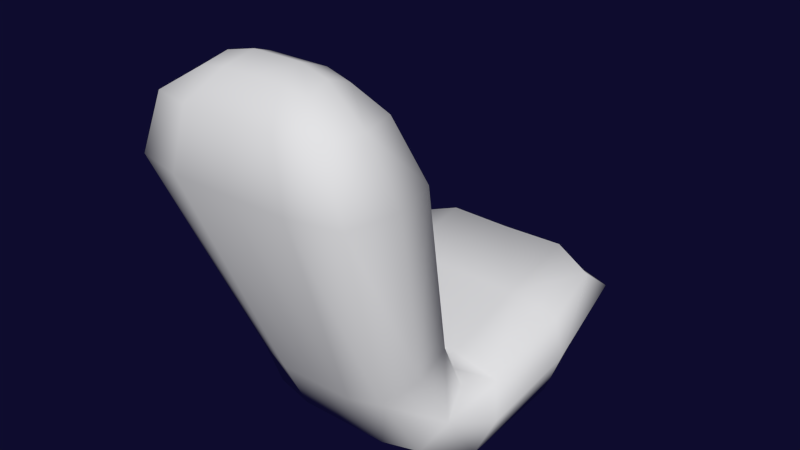 # Source: monowheel-seat.blend  (saved by Blender 2.69.10; exported with 4.5.12 LTS)
import bpy
from mathutils import Matrix  # noqa: F401  (used for matrix-valued properties, if any)

bpy.ops.wm.read_factory_settings(use_empty=True)
scene = bpy.context.scene
scene.name = 'Scene'

# ---- collections
col_collection_1 = bpy.data.collections.new('Collection 1'); scene.collection.children.link(col_collection_1)

# ---- materials (node trees are filled in below, after node groups)
mat_monowheel_new = bpy.data.materials.new('Monowheel-New')
mat_monowheel_new.alpha_threshold = 0.0
mat_monowheel_new.use_transparent_shadow = False
mat_monowheel_new.roughness = 0.5
mat_monowheel_new.line_color = (0.0, 0.0, 0.0, 1.0)

# ---- material node trees

# ---- world
world_world = bpy.data.worlds.new('World'); scene.world = world_world
world_world.use_nodes = True; world_world.node_tree.nodes.clear()
_N = world_world.node_tree.nodes; _L = world_world.node_tree.links
n0 = _N.new('ShaderNodeOutputWorld'); n0.name = 'World Output'; n0.location = (300, 300)
n0.width = 120
n1 = _N.new('ShaderNodeBackground'); n1.name = 'Background'; n1.location = (10, 300)
n1.width = 150
n1.inputs[1].default_value = 0.25
n2 = _N.new('ShaderNodeRGB'); n2.name = 'RGB'; n2.location = (-180, 300)
n2.outputs[0].default_value = (0.01775, 0.01529, 0.1092, 1.0)
_L.new(n1.outputs[0], n0.inputs[0])
_L.new(n2.outputs[0], n1.inputs[0])
n0.is_active_output = True
world_world.color = (0.05088, 0.05088, 0.05088)
world_world.use_sun_shadow = False
world_world.sun_shadow_jitter_overblur = 0.0
world_world.cycles.sampling_method = 'MANUAL'
world_world.cycles.sample_map_resolution = 256
world_world.light_settings.ao_factor = 0.1

# ---- meshes
me_cylinder_003 = bpy.data.meshes.new('Cylinder.003')
me_cylinder_003.from_pydata([(-0.05634, 0.407, 0.8818), (-0.1174, 0.1107, 0.1395), (0.1103, 0.2639, 0.01297), (-0.3058, -0.1181, 0.1135), (0.1529, -0.3993, 0.1846), (-0.2277, 0.1873, 0.07624), (-0.1529, -0.1354, 0.2173), (0.1529, -0.1009, -0.0147), (0.1112, 0.5314, 0.8001), (-0.1112, 0.3198, 0.8017), (-0.2225, 0.4256, 0.8009), (0.3058, -0.1181, 0.1135), (0.2277, 0.1873, 0.07624), (0.2225, 0.4256, 0.8009), (0.05634, 0.407, 0.8818), (0.1174, 0.1107, 0.1395), (-0.1103, 0.2639, 0.01297), (-0.1529, -0.3993, 0.1846), (0.1529, -0.1354, 0.2173), (-0.1529, -0.1009, -0.0147), (-0.1112, 0.5314, 0.8001), (0.1112, 0.3198, 0.8017), (-0.1227, 0.4105, 0.8666), (-0.192, 0.2346, 0.1931), (-0.2863, 0.09878, 0.05643), (-0.277, -0.1321, 0.1978), (-0.2114, 0.1251, 0.1276), (-0.2011, 0.2495, 0.02488), (-0.277, -0.3464, 0.1864), (-0.277, -0.1042, 0.02463), (-0.2015, 0.5114, 0.8002), (-0.2015, 0.3397, 0.8015), (-0.282, 0.4105, 0.667), (0.07006, 0.4691, 0.8614), (0.1227, 0.4105, 0.8666), (0.192, 0.2346, 0.1931), (0.1014, 0.1243, 0.2259), (0.09062, 0.345, 0.1603), (0.07006, 0.3542, 0.8618), (0.2863, 0.09878, 0.05643), (0.144, 0.05669, 0.1481), (0.1422, 0.1409, -0.0413), (0.277, -0.1321, 0.1978), (0.2114, 0.1251, 0.1276), (0.2011, 0.2495, 0.02488), (0.277, -0.3464, 0.1864), (0.1529, -0.3319, 0.2589), (0.1529, -0.3261, 0.06864), (0.277, -0.1042, 0.02463), (0.2015, 0.5114, 0.8002), (0.2015, 0.3397, 0.8015), (-0.1401, 0.5449, 0.6624), (0.282, 0.4105, 0.667), (0.1419, 0.2761, 0.6715), (-0.07006, 0.4691, 0.8614), (-0.1014, 0.1243, 0.2259), (-0.09062, 0.345, 0.1603), (-0.07006, 0.3542, 0.8618), (-0.144, 0.05669, 0.1481), (-0.1422, 0.1409, -0.0413), (-0.1529, -0.3319, 0.2589), (-0.1529, -0.3261, 0.06864), (0.1401, 0.5449, 0.6624), (-0.1419, 0.2761, 0.6715), (-3.551e-08, 0.407, 0.8818), (-3.551e-08, 0.1107, 0.1395), (-3.551e-08, 0.2639, 0.01297), (-3.551e-08, -0.3993, 0.1724), (-3.551e-08, -0.1354, 0.2173), (-3.551e-08, -0.1009, -0.02689), (-3.551e-08, 0.5314, 0.8001), (-3.551e-08, 0.3198, 0.8017), (-0.1662, 0.3242, 0.1665), (-0.1816, 0.145, 0.2197), (-0.1328, 0.4655, 0.8495), (-0.1328, 0.3632, 0.85), (-0.2581, 0.1329, -0.0191), (-0.2606, 0.06461, 0.1308), (-0.2546, -0.2833, 0.09504), (-0.2546, -0.2924, 0.2329), (-0.2542, 0.5196, 0.6633), (-0.2568, 0.3014, 0.6707), (0.1662, 0.3242, 0.1665), (0.1816, 0.145, 0.2197), (0.1328, 0.4655, 0.8495), (0.1328, 0.3632, 0.85), (0.2581, 0.1329, -0.0191), (0.2606, 0.06461, 0.1308), (0.2546, -0.2833, 0.09504), (0.2546, -0.2924, 0.2329), (0.2542, 0.5196, 0.6633), (0.2568, 0.3014, 0.6707), (-3.551e-08, 0.4691, 0.8614), (-3.551e-08, 0.1243, 0.2259), (-3.551e-08, 0.345, 0.1603), (-3.551e-08, 0.3542, 0.8618), (-3.551e-08, 0.05669, 0.1481), (-3.551e-08, 0.1409, -0.04435), (-3.551e-08, -0.3319, 0.2559), (-3.551e-08, -0.3261, 0.05036), (-3.551e-08, 0.5449, 0.6624), (-3.551e-08, 0.2761, 0.6715)], [], [(80, 72, 23, 32), (63, 55, 93, 101), (81, 32, 23, 73), (91, 83, 35, 52), (0, 57, 95, 64), (0, 64, 92, 54), (0, 54, 74, 22), (0, 22, 75, 57), (1, 65, 93, 55), (1, 55, 73, 26), (1, 26, 77, 58), (1, 58, 96, 65), (2, 66, 94, 37), (2, 37, 82, 44), (2, 44, 86, 41), (2, 41, 97, 66), (3, 24, 76, 29), (3, 29, 78, 28), (3, 28, 79, 25), (3, 25, 77, 24), (4, 67, 99, 47), (4, 47, 88, 45), (4, 45, 89, 46), (4, 46, 98, 67), (5, 23, 72, 27), (5, 27, 76, 24), (5, 24, 77, 26), (5, 26, 73, 23), (6, 68, 96, 58), (6, 58, 77, 25), (6, 25, 79, 60), (6, 60, 98, 68), (7, 69, 97, 41), (7, 41, 86, 48), (7, 48, 88, 47), (7, 47, 99, 69), (8, 70, 92, 33), (8, 33, 84, 49), (8, 49, 90, 62), (8, 62, 100, 70), (9, 71, 95, 57), (9, 57, 75, 31), (9, 31, 81, 63), (9, 63, 101, 71), (10, 22, 74, 30), (10, 30, 80, 32), (10, 32, 81, 31), (10, 31, 75, 22), (90, 82, 37, 62), (52, 35, 82, 90), (11, 48, 86, 39), (11, 39, 87, 42), (11, 42, 89, 45), (11, 45, 88, 48), (12, 44, 82, 35), (12, 35, 83, 43), (12, 43, 87, 39), (12, 39, 86, 44), (13, 49, 84, 34), (13, 34, 85, 50), (13, 50, 91, 52), (13, 52, 90, 49), (101, 93, 36, 53), (62, 37, 94, 100), (100, 94, 56, 51), (53, 36, 83, 91), (14, 38, 85, 34), (14, 34, 84, 33), (14, 33, 92, 64), (14, 64, 95, 38), (15, 43, 83, 36), (15, 36, 93, 65), (15, 65, 96, 40), (15, 40, 87, 43), (16, 27, 72, 56), (16, 56, 94, 66), (16, 66, 97, 59), (16, 59, 76, 27), (17, 28, 78, 61), (17, 61, 99, 67), (17, 67, 98, 60), (17, 60, 79, 28), (18, 42, 87, 40), (18, 40, 96, 68), (18, 68, 98, 46), (18, 46, 89, 42), (19, 29, 76, 59), (19, 59, 97, 69), (19, 69, 99, 61), (19, 61, 78, 29), (20, 30, 74, 54), (20, 54, 92, 70), (20, 70, 100, 51), (20, 51, 80, 30), (21, 50, 85, 38), (21, 38, 95, 71), (21, 71, 101, 53), (21, 53, 91, 50), (51, 56, 72, 80), (81, 73, 55, 63)])
me_cylinder_003.polygons.foreach_set('use_smooth', [True] * 100)
_uv = me_cylinder_003.uv_layers.new(name='UVMap')
_uv.uv.foreach_set('vector', [0.328, 0.7916, 0.2943, 0.7009, 0.3123, 0.6928, 0.3455, 0.7778, 0.2552, 0.1351, 0.3345, 0.1419, 0.3345, 0.1589, 0.2552, 0.1589, 0.363, 0.7639, 0.3455, 0.7778, 0.3123, 0.6928, 0.3302, 0.6848, 0.5014, 0.5354, 0.4686, 0.6146, 0.4506, 0.6065, 0.4838, 0.5216, 0.2077, 0.1494, 0.219, 0.1471, 0.219, 0.1589, 0.2077, 0.1589, 0.2077, 0.1494, 0.2077, 0.1589, 0.1956, 0.1589, 0.1956, 0.1471, 0.2077, 0.1494, 0.1956, 0.1471, 0.1956, 0.1354, 0.2077, 0.14, 0.2077, 0.1494, 0.2077, 0.14, 0.219, 0.1354, 0.219, 0.1471, 0.3503, 0.1392, 0.3503, 0.1589, 0.3345, 0.1589, 0.3345, 0.1419, 0.3503, 0.1392, 0.3345, 0.1419, 0.3345, 0.1249, 0.3503, 0.1195, 0.3503, 0.1392, 0.3503, 0.1195, 0.3653, 0.1106, 0.3653, 0.1347, 0.3503, 0.1392, 0.3653, 0.1347, 0.3653, 0.1589, 0.3503, 0.1589, 0.0322, 0.1773, 0.0322, 0.1589, 0.06049, 0.1589, 0.06049, 0.174, 0.0322, 0.1773, 0.06049, 0.174, 0.06049, 0.1892, 0.0322, 0.1958, 0.0322, 0.1773, 0.0322, 0.1958, 0.01308, 0.2101, 0.01308, 0.1845, 0.0322, 0.1773, 0.01308, 0.1845, 0.01308, 0.1589, 0.0322, 0.1589, 0.3343, 0.6201, 0.3072, 0.6474, 0.2901, 0.6445, 0.3182, 0.6133, 0.3343, 0.6201, 0.3182, 0.6133, 0.3579, 0.5793, 0.3727, 0.5893, 0.3343, 0.6201, 0.3727, 0.5893, 0.3876, 0.5993, 0.3504, 0.627, 0.3343, 0.6201, 0.3504, 0.627, 0.3242, 0.6503, 0.3072, 0.6474, 0.4664, 0.1845, 0.4664, 0.1589, 0.4931, 0.1589, 0.4931, 0.1845, 0.4664, 0.1845, 0.4931, 0.1845, 0.4931, 0.2101, 0.4664, 0.2101, 0.4664, 0.1845, 0.4664, 0.2101, 0.4411, 0.2101, 0.4411, 0.1845, 0.4664, 0.1845, 0.4411, 0.1845, 0.4411, 0.1589, 0.4664, 0.1589, 0.3026, 0.6676, 0.3123, 0.6928, 0.2943, 0.7009, 0.285, 0.6701, 0.3026, 0.6676, 0.285, 0.6701, 0.2901, 0.6445, 0.3072, 0.6474, 0.3026, 0.6676, 0.3072, 0.6474, 0.3242, 0.6503, 0.3202, 0.665, 0.3026, 0.6676, 0.3202, 0.665, 0.3302, 0.6848, 0.3123, 0.6928, 0.4015, 0.1333, 0.4015, 0.1589, 0.3653, 0.1589, 0.3653, 0.1347, 0.4015, 0.1333, 0.3653, 0.1347, 0.3653, 0.1106, 0.4015, 0.1076, 0.4015, 0.1333, 0.4015, 0.1076, 0.4411, 0.1076, 0.4411, 0.1333, 0.4015, 0.1333, 0.4411, 0.1333, 0.4411, 0.1589, 0.4015, 0.1589, 0.5372, 0.1845, 0.5372, 0.1589, 0.5899, 0.1589, 0.5899, 0.1845, 0.5372, 0.1845, 0.5899, 0.1845, 0.5899, 0.2101, 0.5372, 0.2101, 0.5372, 0.1845, 0.5372, 0.2101, 0.4931, 0.2101, 0.4931, 0.1845, 0.5372, 0.1845, 0.4931, 0.1845, 0.4931, 0.1589, 0.5372, 0.1589, 0.1801, 0.1775, 0.1801, 0.1589, 0.1956, 0.1589, 0.1956, 0.1706, 0.1801, 0.1775, 0.1956, 0.1706, 0.1956, 0.1823, 0.1801, 0.1961, 0.1801, 0.1775, 0.1801, 0.1961, 0.1532, 0.2058, 0.1532, 0.1823, 0.1801, 0.1775, 0.1532, 0.1823, 0.1532, 0.1589, 0.1801, 0.1589, 0.2322, 0.1402, 0.2322, 0.1589, 0.219, 0.1589, 0.219, 0.1471, 0.2322, 0.1402, 0.219, 0.1471, 0.219, 0.1354, 0.2322, 0.1216, 0.2322, 0.1402, 0.2322, 0.1216, 0.2552, 0.1113, 0.2552, 0.1351, 0.2322, 0.1402, 0.2552, 0.1351, 0.2552, 0.1589, 0.2322, 0.1589, 0.3628, 0.8021, 0.3797, 0.8174, 0.3718, 0.824, 0.3493, 0.8133, 0.3628, 0.8021, 0.3493, 0.8133, 0.328, 0.7916, 0.3455, 0.7778, 0.3628, 0.8021, 0.3455, 0.7778, 0.363, 0.7639, 0.3762, 0.7908, 0.3628, 0.8021, 0.3762, 0.7908, 0.3876, 0.8108, 0.3797, 0.8174, 0.1532, 0.2058, 0.06049, 0.1892, 0.06049, 0.174, 0.1532, 0.1823, 0.4838, 0.5216, 0.4506, 0.6065, 0.4326, 0.5985, 0.4663, 0.5078, 0.4726, 0.6792, 0.4566, 0.6861, 0.4284, 0.6549, 0.4455, 0.6519, 0.4726, 0.6792, 0.4455, 0.6519, 0.4626, 0.649, 0.4887, 0.6724, 0.4726, 0.6792, 0.4887, 0.6724, 0.5259, 0.7001, 0.5111, 0.7101, 0.4726, 0.6792, 0.5111, 0.7101, 0.4962, 0.7201, 0.4566, 0.6861, 0.441, 0.6318, 0.4234, 0.6293, 0.4326, 0.5985, 0.4506, 0.6065, 0.441, 0.6318, 0.4506, 0.6065, 0.4686, 0.6146, 0.4586, 0.6343, 0.441, 0.6318, 0.4586, 0.6343, 0.4626, 0.649, 0.4455, 0.6519, 0.441, 0.6318, 0.4455, 0.6519, 0.4284, 0.6549, 0.4234, 0.6293, 0.5011, 0.4973, 0.4876, 0.486, 0.5102, 0.4753, 0.5181, 0.4819, 0.5011, 0.4973, 0.5181, 0.4819, 0.5259, 0.4886, 0.5146, 0.5085, 0.5011, 0.4973, 0.5146, 0.5085, 0.5014, 0.5354, 0.4838, 0.5216, 0.5011, 0.4973, 0.4838, 0.5216, 0.4663, 0.5078, 0.4876, 0.486, 0.2552, 0.1589, 0.3345, 0.1589, 0.3345, 0.1758, 0.2552, 0.1826, 0.1532, 0.1823, 0.06049, 0.174, 0.06049, 0.1589, 0.1532, 0.1589, 0.1532, 0.1589, 0.06049, 0.1589, 0.06049, 0.1437, 0.1532, 0.1354, 0.2552, 0.1826, 0.3345, 0.1758, 0.3345, 0.1928, 0.2552, 0.2064, 0.2077, 0.1683, 0.219, 0.1706, 0.219, 0.1823, 0.2077, 0.1777, 0.2077, 0.1683, 0.2077, 0.1777, 0.1956, 0.1823, 0.1956, 0.1706, 0.2077, 0.1683, 0.1956, 0.1706, 0.1956, 0.1589, 0.2077, 0.1589, 0.2077, 0.1683, 0.2077, 0.1589, 0.219, 0.1589, 0.219, 0.1706, 0.3503, 0.1785, 0.3503, 0.1982, 0.3345, 0.1928, 0.3345, 0.1758, 0.3503, 0.1785, 0.3345, 0.1758, 0.3345, 0.1589, 0.3503, 0.1589, 0.3503, 0.1785, 0.3503, 0.1589, 0.3653, 0.1589, 0.3653, 0.183, 0.3503, 0.1785, 0.3653, 0.183, 0.3653, 0.2071, 0.3503, 0.1982, 0.0322, 0.1404, 0.0322, 0.1219, 0.06049, 0.1285, 0.06049, 0.1437, 0.0322, 0.1404, 0.06049, 0.1437, 0.06049, 0.1589, 0.0322, 0.1589, 0.0322, 0.1404, 0.0322, 0.1589, 0.01308, 0.1589, 0.01308, 0.1332, 0.0322, 0.1404, 0.01308, 0.1332, 0.01308, 0.1076, 0.0322, 0.1219, 0.4664, 0.1333, 0.4664, 0.1076, 0.4931, 0.1076, 0.4931, 0.1333, 0.4664, 0.1333, 0.4931, 0.1333, 0.4931, 0.1589, 0.4664, 0.1589, 0.4664, 0.1333, 0.4664, 0.1589, 0.4411, 0.1589, 0.4411, 0.1333, 0.4664, 0.1333, 0.4411, 0.1333, 0.4411, 0.1076, 0.4664, 0.1076, 0.4015, 0.1845, 0.4015, 0.2101, 0.3653, 0.2071, 0.3653, 0.183, 0.4015, 0.1845, 0.3653, 0.183, 0.3653, 0.1589, 0.4015, 0.1589, 0.4015, 0.1845, 0.4015, 0.1589, 0.4411, 0.1589, 0.4411, 0.1845, 0.4015, 0.1845, 0.4411, 0.1845, 0.4411, 0.2101, 0.4015, 0.2101, 0.5372, 0.1333, 0.5372, 0.1076, 0.5899, 0.1076, 0.5899, 0.1333, 0.5372, 0.1333, 0.5899, 0.1333, 0.5899, 0.1589, 0.5372, 0.1589, 0.5372, 0.1333, 0.5372, 0.1589, 0.4931, 0.1589, 0.4931, 0.1333, 0.5372, 0.1333, 0.4931, 0.1333, 0.4931, 0.1076, 0.5372, 0.1076, 0.1801, 0.1402, 0.1801, 0.1216, 0.1956, 0.1354, 0.1956, 0.1471, 0.1801, 0.1402, 0.1956, 0.1471, 0.1956, 0.1589, 0.1801, 0.1589, 0.1801, 0.1402, 0.1801, 0.1589, 0.1532, 0.1589, 0.1532, 0.1354, 0.1801, 0.1402, 0.1532, 0.1354, 0.1532, 0.1119, 0.1801, 0.1216, 0.2322, 0.1775, 0.2322, 0.1961, 0.219, 0.1823, 0.219, 0.1706, 0.2322, 0.1775, 0.219, 0.1706, 0.219, 0.1589, 0.2322, 0.1589, 0.2322, 0.1775, 0.2322, 0.1589, 0.2552, 0.1589, 0.2552, 0.1826, 0.2322, 0.1775, 0.2552, 0.1826, 0.2552, 0.2064, 0.2322, 0.1961, 0.1532, 0.1354, 0.06049, 0.1437, 0.06049, 0.1285, 0.1532, 0.1119, 0.2552, 0.1113, 0.3345, 0.1249, 0.3345, 0.1419, 0.2552, 0.1351])
me_cylinder_003.materials.append(mat_monowheel_new)
me_cylinder_003.use_remesh_preserve_volume = False
me_cylinder_003.use_remesh_preserve_attributes = False
me_cylinder_003.use_mirror_vertex_groups = False
me_cylinder_003.use_paint_bone_selection = False
me_cylinder_003.use_paint_mask = True
me_cylinder_003.update()

# ---- objects
ob_monowheel_seat = bpy.data.objects.new('Monowheel-Seat', me_cylinder_003)

# ---- transforms, parenting, visibility, modifiers, constraints
ob_monowheel_seat.location = (0.0, 0.0, 0.0)
ob_monowheel_seat.rotation_euler = (0.0, -0.0, -3.142)
ob_monowheel_seat.lineart.crease_threshold = 0.0
_m = ob_monowheel_seat.modifiers.new('Subsurf', 'SUBSURF')
_m.uv_smooth = 'NONE'
_m.quality = 0
_m.levels = 0
_m.render_levels = 0
_m.show_only_control_edges = False

# ---- collection membership
col_collection_1.objects.link(ob_monowheel_seat)

# ---- scene / render settings (as saved in the file)
scene.frame_start = 1; scene.frame_end = 250; scene.frame_set(0)
scene.render.engine = 'BLENDER_EEVEE_NEXT'
scene.render.image_settings.color_mode = 'RGB'
scene.render.image_settings.compression = 90
scene.render.resolution_percentage = 50
scene.render.fps = 30
scene.render.fps_base = 1.001
scene.render.dither_intensity = 0.0
scene.render.use_overwrite = False
scene.render.use_bake_selected_to_active = True
scene.render.bake_margin = 5
scene.render.bake_bias = 0.0
scene.render.use_stamp_frame = False
scene.render.use_stamp_camera = False
scene.render.use_stamp_scene = False
scene.render.use_stamp_note = True
scene.render.use_stamp_render_time = False
scene.cycles.feature_set = 'EXPERIMENTAL'
scene.cycles.use_denoising = False
scene.cycles.samples = 100
scene.cycles.sampling_pattern = 'TABULATED_SOBOL'
scene.cycles.light_sampling_threshold = 0.0
scene.cycles.use_adaptive_sampling = False
scene.cycles.use_light_tree = False
scene.cycles.caustics_reflective = False
scene.cycles.caustics_refractive = False
scene.cycles.blur_glossy = 0.0
scene.cycles.volume_bounces = 1
scene.cycles.pixel_filter_type = 'GAUSSIAN'
scene.cycles.sample_clamp_indirect = 0.0
scene.view_settings.view_transform = 'Standard'
bpy.context.view_layer.update()

# ---- added for rendering (the .blend has no active camera and no usable light): camera, sun
cam_auto = bpy.data.cameras.new('AutoCamera')
cam_auto.lens = 50.0
cam_auto.sensor_width = 36.0
cam_auto.clip_end = 1000.0
ob_auto_camera = bpy.data.objects.new('AutoCamera', cam_auto)
scene.collection.objects.link(ob_auto_camera)
ob_auto_camera.location = (1.34818, -1.6906, 1.49728)
ob_auto_camera.rotation_euler = (1.09748, -7.21219e-08, 0.694738)
scene.camera = ob_auto_camera
light_auto_sun = bpy.data.lights.new('AutoSun', 'SUN')
light_auto_sun.energy = 3.0
light_auto_sun.angle = 0.0523599
ob_auto_sun = bpy.data.objects.new('AutoSun', light_auto_sun)
scene.collection.objects.link(ob_auto_sun)
ob_auto_sun.rotation_euler = (0.872665, 0.174533, 0.523599)
bpy.context.view_layer.update()
